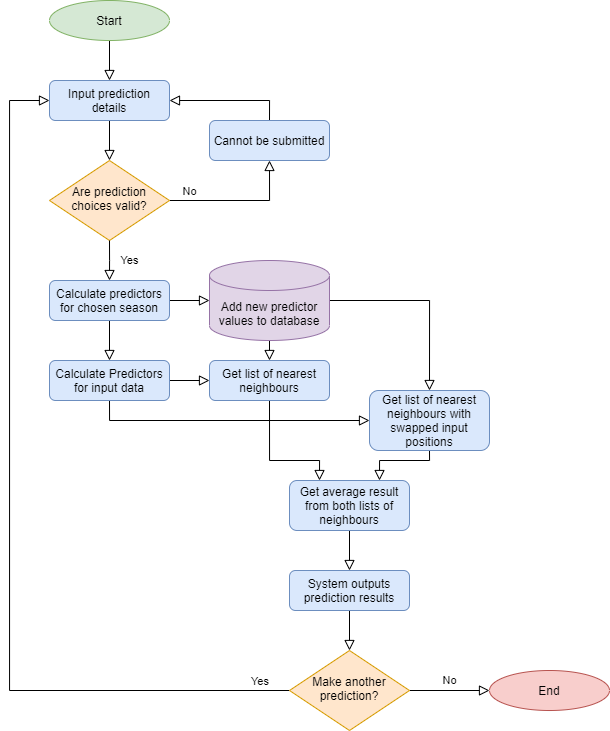

The diagram above was exported from draw.io. Its source (the exported page's mxGraphModel, read from the mxfile embedded in the PNG):
<mxGraphModel dx="1221" dy="682" grid="1" gridSize="10" guides="1" tooltips="1" connect="1" arrows="1" fold="1" page="1" pageScale="1" pageWidth="827" pageHeight="1169" math="0" shadow="0">
  <root>
    <mxCell id="WIyWlLk6GJQsqaUBKTNV-0" />
    <mxCell id="WIyWlLk6GJQsqaUBKTNV-1" parent="WIyWlLk6GJQsqaUBKTNV-0" />
    <mxCell id="WIyWlLk6GJQsqaUBKTNV-2" value="" style="rounded=0;html=1;jettySize=auto;orthogonalLoop=1;fontSize=11;endArrow=block;endFill=0;endSize=8;strokeWidth=1;shadow=0;labelBackgroundColor=none;edgeStyle=orthogonalEdgeStyle;entryX=0.5;entryY=0;entryDx=0;entryDy=0;" parent="WIyWlLk6GJQsqaUBKTNV-1" target="BO6szXvdYPLNbL0s1vcm-0" edge="1">
      <mxGeometry relative="1" as="geometry">
        <mxPoint x="220" y="80" as="sourcePoint" />
        <mxPoint x="220" y="130" as="targetPoint" />
      </mxGeometry>
    </mxCell>
    <mxCell id="BO6szXvdYPLNbL0s1vcm-4" style="edgeStyle=orthogonalEdgeStyle;rounded=0;orthogonalLoop=1;jettySize=auto;html=1;exitX=0.5;exitY=1;exitDx=0;exitDy=0;entryX=0.5;entryY=0;entryDx=0;entryDy=0;endArrow=block;endFill=0;endSize=8;" parent="WIyWlLk6GJQsqaUBKTNV-1" source="BO6szXvdYPLNbL0s1vcm-0" target="BO6szXvdYPLNbL0s1vcm-1" edge="1">
      <mxGeometry relative="1" as="geometry" />
    </mxCell>
    <mxCell id="BO6szXvdYPLNbL0s1vcm-0" value="Input prediction details" style="rounded=1;whiteSpace=wrap;html=1;fontSize=12;glass=0;strokeWidth=1;shadow=0;fillColor=#dae8fc;strokeColor=#6c8ebf;" parent="WIyWlLk6GJQsqaUBKTNV-1" vertex="1">
      <mxGeometry x="160" y="120" width="120" height="40" as="geometry" />
    </mxCell>
    <mxCell id="BO6szXvdYPLNbL0s1vcm-6" value="No" style="edgeStyle=orthogonalEdgeStyle;rounded=0;orthogonalLoop=1;jettySize=auto;html=1;exitX=1;exitY=0.5;exitDx=0;exitDy=0;endArrow=block;endFill=0;endSize=8;strokeWidth=1;labelPosition=center;verticalLabelPosition=top;align=center;verticalAlign=bottom;entryX=0.5;entryY=1;entryDx=0;entryDy=0;" parent="WIyWlLk6GJQsqaUBKTNV-1" source="BO6szXvdYPLNbL0s1vcm-1" target="ceRyq7ZR1WYy5vpH_JLN-1" edge="1">
      <mxGeometry x="-0.7144" relative="1" as="geometry">
        <mxPoint x="320" y="190" as="targetPoint" />
        <Array as="points">
          <mxPoint x="380" y="240" />
        </Array>
        <mxPoint as="offset" />
      </mxGeometry>
    </mxCell>
    <mxCell id="BO6szXvdYPLNbL0s1vcm-1" value="Are prediction choices valid?" style="rhombus;whiteSpace=wrap;html=1;shadow=0;fontFamily=Helvetica;fontSize=12;align=center;strokeWidth=1;spacing=6;spacingTop=-4;fillColor=#ffe6cc;strokeColor=#d79b00;" parent="WIyWlLk6GJQsqaUBKTNV-1" vertex="1">
      <mxGeometry x="160" y="200" width="120" height="80" as="geometry" />
    </mxCell>
    <mxCell id="BO6szXvdYPLNbL0s1vcm-7" value="Yes" style="rounded=0;html=1;jettySize=auto;orthogonalLoop=1;fontSize=11;endArrow=block;endFill=0;endSize=8;strokeWidth=1;shadow=0;labelBackgroundColor=none;edgeStyle=orthogonalEdgeStyle;exitX=0.5;exitY=1;exitDx=0;exitDy=0;" parent="WIyWlLk6GJQsqaUBKTNV-1" source="BO6szXvdYPLNbL0s1vcm-1" edge="1">
      <mxGeometry y="20" relative="1" as="geometry">
        <mxPoint as="offset" />
        <mxPoint x="530" y="310" as="sourcePoint" />
        <mxPoint x="220" y="320" as="targetPoint" />
        <Array as="points">
          <mxPoint x="220" y="300" />
          <mxPoint x="220" y="300" />
        </Array>
      </mxGeometry>
    </mxCell>
    <mxCell id="ceRyq7ZR1WYy5vpH_JLN-7" style="edgeStyle=orthogonalEdgeStyle;rounded=0;orthogonalLoop=1;jettySize=auto;html=1;entryX=0;entryY=0.5;entryDx=0;entryDy=0;entryPerimeter=0;startArrow=none;startFill=0;endArrow=block;endFill=0;endSize=8;" edge="1" parent="WIyWlLk6GJQsqaUBKTNV-1" source="BO6szXvdYPLNbL0s1vcm-8" target="ceRyq7ZR1WYy5vpH_JLN-4">
      <mxGeometry relative="1" as="geometry" />
    </mxCell>
    <mxCell id="ceRyq7ZR1WYy5vpH_JLN-8" style="edgeStyle=orthogonalEdgeStyle;rounded=0;orthogonalLoop=1;jettySize=auto;html=1;entryX=0.5;entryY=0;entryDx=0;entryDy=0;startArrow=none;startFill=0;endArrow=block;endFill=0;endSize=8;" edge="1" parent="WIyWlLk6GJQsqaUBKTNV-1" source="BO6szXvdYPLNbL0s1vcm-8" target="ceRyq7ZR1WYy5vpH_JLN-6">
      <mxGeometry relative="1" as="geometry" />
    </mxCell>
    <mxCell id="BO6szXvdYPLNbL0s1vcm-8" value="Calculate predictors for chosen season" style="rounded=1;whiteSpace=wrap;html=1;fontSize=12;glass=0;strokeWidth=1;shadow=0;fillColor=#dae8fc;strokeColor=#6c8ebf;" parent="WIyWlLk6GJQsqaUBKTNV-1" vertex="1">
      <mxGeometry x="160" y="320" width="120" height="40" as="geometry" />
    </mxCell>
    <mxCell id="BO6szXvdYPLNbL0s1vcm-12" style="edgeStyle=orthogonalEdgeStyle;rounded=0;orthogonalLoop=1;jettySize=auto;html=1;exitX=0.5;exitY=1;exitDx=0;exitDy=0;entryX=0.5;entryY=0;entryDx=0;entryDy=0;endArrow=block;endFill=0;endSize=8;strokeWidth=1;align=right;" parent="WIyWlLk6GJQsqaUBKTNV-1" source="BO6szXvdYPLNbL0s1vcm-9" target="BO6szXvdYPLNbL0s1vcm-11" edge="1">
      <mxGeometry relative="1" as="geometry" />
    </mxCell>
    <mxCell id="BO6szXvdYPLNbL0s1vcm-9" value="System outputs prediction results" style="rounded=1;whiteSpace=wrap;html=1;fontSize=12;glass=0;strokeWidth=1;shadow=0;fillColor=#dae8fc;strokeColor=#6c8ebf;" parent="WIyWlLk6GJQsqaUBKTNV-1" vertex="1">
      <mxGeometry x="400" y="610" width="120" height="40" as="geometry" />
    </mxCell>
    <mxCell id="BO6szXvdYPLNbL0s1vcm-14" style="edgeStyle=orthogonalEdgeStyle;rounded=0;orthogonalLoop=1;jettySize=auto;html=1;exitX=0;exitY=0.5;exitDx=0;exitDy=0;entryX=0;entryY=0.5;entryDx=0;entryDy=0;endArrow=block;endFill=0;endSize=8;strokeWidth=1;align=center;labelPosition=center;verticalLabelPosition=middle;verticalAlign=middle;" parent="WIyWlLk6GJQsqaUBKTNV-1" source="BO6szXvdYPLNbL0s1vcm-11" target="BO6szXvdYPLNbL0s1vcm-0" edge="1">
      <mxGeometry relative="1" as="geometry">
        <Array as="points">
          <mxPoint x="120" y="730" />
          <mxPoint x="120" y="140" />
        </Array>
      </mxGeometry>
    </mxCell>
    <mxCell id="BO6szXvdYPLNbL0s1vcm-15" value="Yes" style="edgeLabel;html=1;align=left;verticalAlign=middle;resizable=0;points=[];labelPosition=right;verticalLabelPosition=middle;" parent="BO6szXvdYPLNbL0s1vcm-14" vertex="1" connectable="0">
      <mxGeometry x="0.1562" y="1" relative="1" as="geometry">
        <mxPoint x="241" y="236" as="offset" />
      </mxGeometry>
    </mxCell>
    <mxCell id="ceRyq7ZR1WYy5vpH_JLN-24" value="No" style="edgeStyle=orthogonalEdgeStyle;rounded=0;orthogonalLoop=1;jettySize=auto;html=1;entryX=0;entryY=0.5;entryDx=0;entryDy=0;startArrow=none;startFill=0;endArrow=block;endFill=0;endSize=8;" edge="1" parent="WIyWlLk6GJQsqaUBKTNV-1" source="BO6szXvdYPLNbL0s1vcm-11" target="ceRyq7ZR1WYy5vpH_JLN-23">
      <mxGeometry y="10" relative="1" as="geometry">
        <mxPoint as="offset" />
      </mxGeometry>
    </mxCell>
    <mxCell id="BO6szXvdYPLNbL0s1vcm-11" value="Make another prediction?" style="rhombus;whiteSpace=wrap;html=1;shadow=0;fontFamily=Helvetica;fontSize=12;align=center;strokeWidth=1;spacing=6;spacingTop=-4;fillColor=#ffe6cc;strokeColor=#d79b00;" parent="WIyWlLk6GJQsqaUBKTNV-1" vertex="1">
      <mxGeometry x="400" y="690" width="120" height="80" as="geometry" />
    </mxCell>
    <mxCell id="BO6szXvdYPLNbL0s1vcm-19" value="Start" style="ellipse;whiteSpace=wrap;html=1;fillColor=#d5e8d4;strokeColor=#82b366;" parent="WIyWlLk6GJQsqaUBKTNV-1" vertex="1">
      <mxGeometry x="160" y="40" width="120" height="40" as="geometry" />
    </mxCell>
    <mxCell id="ceRyq7ZR1WYy5vpH_JLN-2" style="edgeStyle=orthogonalEdgeStyle;rounded=0;orthogonalLoop=1;jettySize=auto;html=1;exitX=0.5;exitY=0;exitDx=0;exitDy=0;entryX=1;entryY=0.5;entryDx=0;entryDy=0;startArrow=none;startFill=0;endArrow=block;endFill=0;endSize=8;" edge="1" parent="WIyWlLk6GJQsqaUBKTNV-1" source="ceRyq7ZR1WYy5vpH_JLN-1" target="BO6szXvdYPLNbL0s1vcm-0">
      <mxGeometry relative="1" as="geometry" />
    </mxCell>
    <mxCell id="ceRyq7ZR1WYy5vpH_JLN-1" value="Cannot be submitted" style="rounded=1;whiteSpace=wrap;html=1;fontSize=12;glass=0;strokeWidth=1;shadow=0;fillColor=#dae8fc;strokeColor=#6c8ebf;" vertex="1" parent="WIyWlLk6GJQsqaUBKTNV-1">
      <mxGeometry x="320" y="160" width="120" height="40" as="geometry" />
    </mxCell>
    <mxCell id="ceRyq7ZR1WYy5vpH_JLN-13" style="edgeStyle=orthogonalEdgeStyle;rounded=0;orthogonalLoop=1;jettySize=auto;html=1;exitX=0.5;exitY=1;exitDx=0;exitDy=0;exitPerimeter=0;entryX=0.5;entryY=0;entryDx=0;entryDy=0;startArrow=none;startFill=0;endArrow=block;endFill=0;endSize=8;" edge="1" parent="WIyWlLk6GJQsqaUBKTNV-1" source="ceRyq7ZR1WYy5vpH_JLN-4" target="ceRyq7ZR1WYy5vpH_JLN-9">
      <mxGeometry relative="1" as="geometry" />
    </mxCell>
    <mxCell id="ceRyq7ZR1WYy5vpH_JLN-18" style="edgeStyle=orthogonalEdgeStyle;rounded=0;orthogonalLoop=1;jettySize=auto;html=1;entryX=0.5;entryY=0;entryDx=0;entryDy=0;startArrow=none;startFill=0;endArrow=block;endFill=0;endSize=8;" edge="1" parent="WIyWlLk6GJQsqaUBKTNV-1" source="ceRyq7ZR1WYy5vpH_JLN-4" target="ceRyq7ZR1WYy5vpH_JLN-16">
      <mxGeometry relative="1" as="geometry" />
    </mxCell>
    <mxCell id="ceRyq7ZR1WYy5vpH_JLN-4" value="Add new predictor values to database" style="shape=cylinder3;whiteSpace=wrap;html=1;boundedLbl=1;backgroundOutline=1;size=15;fillColor=#e1d5e7;strokeColor=#9673a6;" vertex="1" parent="WIyWlLk6GJQsqaUBKTNV-1">
      <mxGeometry x="320" y="300" width="120" height="80" as="geometry" />
    </mxCell>
    <mxCell id="ceRyq7ZR1WYy5vpH_JLN-14" style="edgeStyle=orthogonalEdgeStyle;rounded=0;orthogonalLoop=1;jettySize=auto;html=1;entryX=0;entryY=0.5;entryDx=0;entryDy=0;startArrow=none;startFill=0;endArrow=block;endFill=0;endSize=8;" edge="1" parent="WIyWlLk6GJQsqaUBKTNV-1" source="ceRyq7ZR1WYy5vpH_JLN-6" target="ceRyq7ZR1WYy5vpH_JLN-9">
      <mxGeometry relative="1" as="geometry" />
    </mxCell>
    <mxCell id="ceRyq7ZR1WYy5vpH_JLN-17" style="edgeStyle=orthogonalEdgeStyle;rounded=0;orthogonalLoop=1;jettySize=auto;html=1;exitX=0.5;exitY=1;exitDx=0;exitDy=0;entryX=0;entryY=0.5;entryDx=0;entryDy=0;startArrow=none;startFill=0;endArrow=block;endFill=0;endSize=8;" edge="1" parent="WIyWlLk6GJQsqaUBKTNV-1" source="ceRyq7ZR1WYy5vpH_JLN-6" target="ceRyq7ZR1WYy5vpH_JLN-16">
      <mxGeometry relative="1" as="geometry" />
    </mxCell>
    <mxCell id="ceRyq7ZR1WYy5vpH_JLN-6" value="Calculate Predictors for input data" style="rounded=1;whiteSpace=wrap;html=1;fontSize=12;glass=0;strokeWidth=1;shadow=0;fillColor=#dae8fc;strokeColor=#6c8ebf;" vertex="1" parent="WIyWlLk6GJQsqaUBKTNV-1">
      <mxGeometry x="160" y="400" width="120" height="40" as="geometry" />
    </mxCell>
    <mxCell id="ceRyq7ZR1WYy5vpH_JLN-20" style="edgeStyle=orthogonalEdgeStyle;rounded=0;orthogonalLoop=1;jettySize=auto;html=1;exitX=0.5;exitY=1;exitDx=0;exitDy=0;entryX=0.25;entryY=0;entryDx=0;entryDy=0;startArrow=none;startFill=0;endArrow=block;endFill=0;endSize=8;" edge="1" parent="WIyWlLk6GJQsqaUBKTNV-1" source="ceRyq7ZR1WYy5vpH_JLN-9" target="ceRyq7ZR1WYy5vpH_JLN-19">
      <mxGeometry relative="1" as="geometry">
        <Array as="points">
          <mxPoint x="380" y="500" />
          <mxPoint x="430" y="500" />
        </Array>
      </mxGeometry>
    </mxCell>
    <mxCell id="ceRyq7ZR1WYy5vpH_JLN-9" value="Get list of nearest neighbours" style="rounded=1;whiteSpace=wrap;html=1;fontSize=12;glass=0;strokeWidth=1;shadow=0;fillColor=#dae8fc;strokeColor=#6c8ebf;" vertex="1" parent="WIyWlLk6GJQsqaUBKTNV-1">
      <mxGeometry x="320" y="400" width="120" height="40" as="geometry" />
    </mxCell>
    <mxCell id="ceRyq7ZR1WYy5vpH_JLN-21" style="edgeStyle=orthogonalEdgeStyle;rounded=0;orthogonalLoop=1;jettySize=auto;html=1;exitX=0.5;exitY=1;exitDx=0;exitDy=0;entryX=0.75;entryY=0;entryDx=0;entryDy=0;startArrow=none;startFill=0;endArrow=block;endFill=0;endSize=8;" edge="1" parent="WIyWlLk6GJQsqaUBKTNV-1" source="ceRyq7ZR1WYy5vpH_JLN-16" target="ceRyq7ZR1WYy5vpH_JLN-19">
      <mxGeometry relative="1" as="geometry">
        <Array as="points">
          <mxPoint x="540" y="500" />
          <mxPoint x="490" y="500" />
        </Array>
      </mxGeometry>
    </mxCell>
    <mxCell id="ceRyq7ZR1WYy5vpH_JLN-16" value="Get list of nearest neighbours with swapped input positions" style="rounded=1;whiteSpace=wrap;html=1;fontSize=12;glass=0;strokeWidth=1;shadow=0;fillColor=#dae8fc;strokeColor=#6c8ebf;" vertex="1" parent="WIyWlLk6GJQsqaUBKTNV-1">
      <mxGeometry x="480" y="430" width="120" height="60" as="geometry" />
    </mxCell>
    <mxCell id="ceRyq7ZR1WYy5vpH_JLN-22" style="edgeStyle=orthogonalEdgeStyle;rounded=0;orthogonalLoop=1;jettySize=auto;html=1;entryX=0.5;entryY=0;entryDx=0;entryDy=0;startArrow=none;startFill=0;endArrow=block;endFill=0;endSize=8;" edge="1" parent="WIyWlLk6GJQsqaUBKTNV-1" source="ceRyq7ZR1WYy5vpH_JLN-19" target="BO6szXvdYPLNbL0s1vcm-9">
      <mxGeometry relative="1" as="geometry" />
    </mxCell>
    <mxCell id="ceRyq7ZR1WYy5vpH_JLN-19" value="Get average result from both lists of neighbours" style="rounded=1;whiteSpace=wrap;html=1;fontSize=12;glass=0;strokeWidth=1;shadow=0;fillColor=#dae8fc;strokeColor=#6c8ebf;" vertex="1" parent="WIyWlLk6GJQsqaUBKTNV-1">
      <mxGeometry x="400" y="520" width="120" height="50" as="geometry" />
    </mxCell>
    <mxCell id="ceRyq7ZR1WYy5vpH_JLN-23" value="End" style="ellipse;whiteSpace=wrap;html=1;fillColor=#f8cecc;strokeColor=#b85450;" vertex="1" parent="WIyWlLk6GJQsqaUBKTNV-1">
      <mxGeometry x="600" y="710" width="120" height="40" as="geometry" />
    </mxCell>
  </root>
</mxGraphModel>